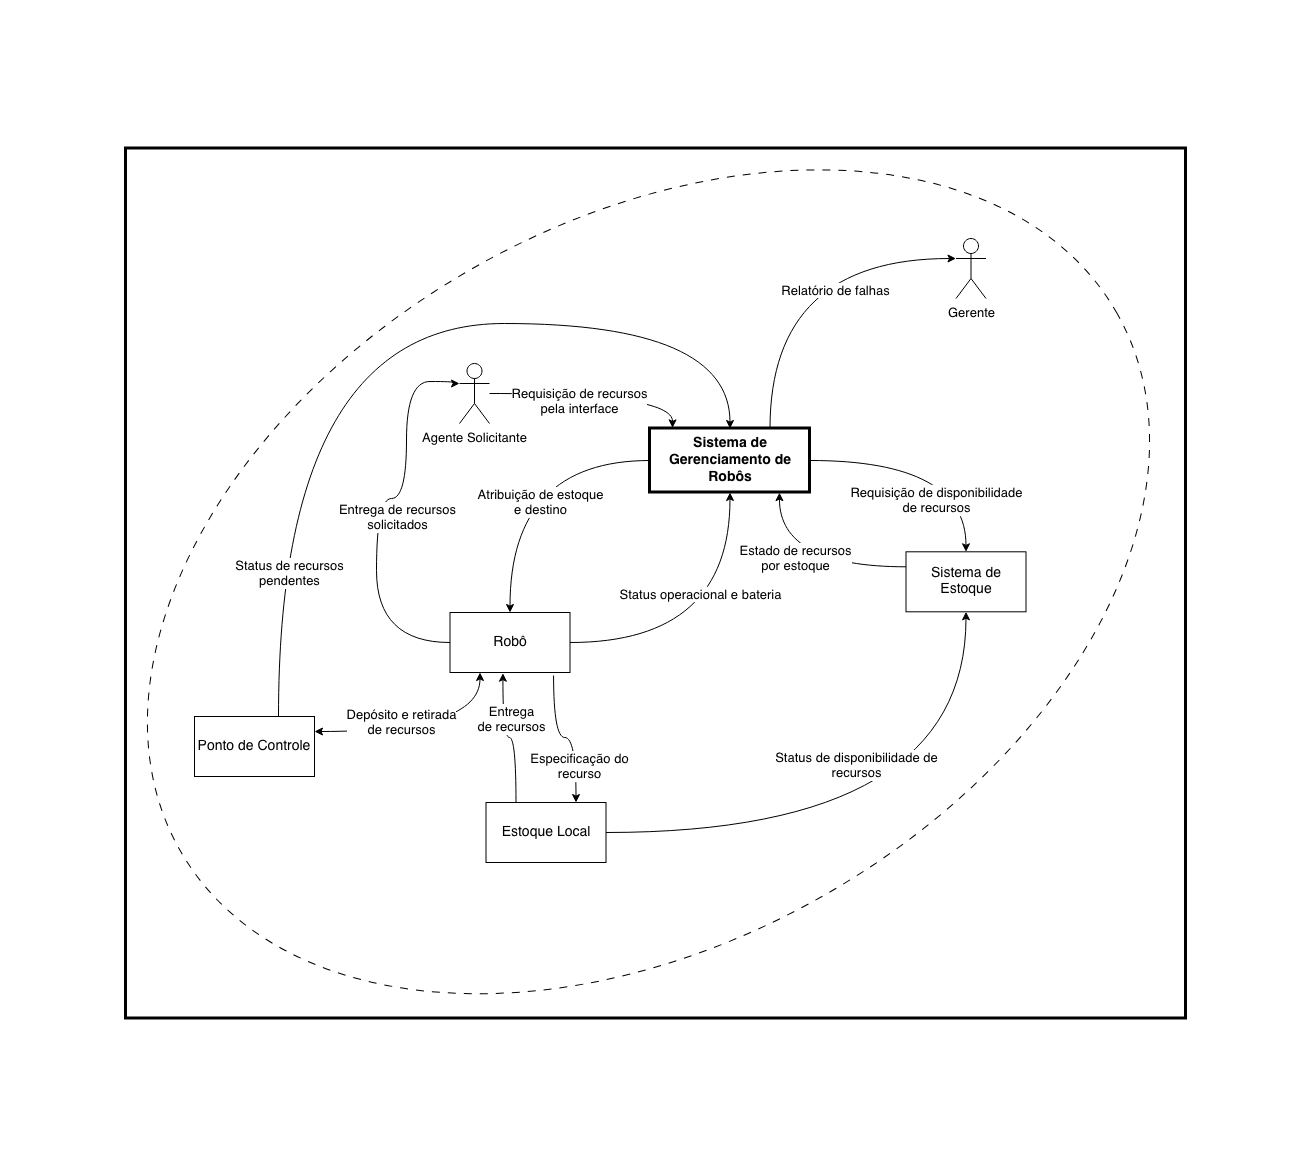

The diagram above was exported from draw.io. Its source (the exported page's mxGraphModel, read from the mxfile embedded in the PNG):
<mxGraphModel dx="3158" dy="2156" grid="0" gridSize="10" guides="1" tooltips="1" connect="1" arrows="1" fold="1" page="1" pageScale="1" pageWidth="1920" pageHeight="1200" math="0" shadow="0">
  <root>
    <mxCell id="0" />
    <mxCell id="1" parent="0" />
    <mxCell id="04NG--ZXwBIPATTmJzsa-67" parent="1" style="rounded=0;whiteSpace=wrap;html=1;strokeWidth=3;" value="" vertex="1">
      <mxGeometry height="870" width="1060" x="-1482.5" y="-1050" as="geometry" />
    </mxCell>
    <mxCell id="04NG--ZXwBIPATTmJzsa-38" parent="1" style="ellipse;whiteSpace=wrap;html=1;fillColor=none;dashed=1;dashPattern=8 8;rotation=-30;" value="" vertex="1">
      <mxGeometry height="718.66" width="1080" x="-1500" y="-976.03" as="geometry" />
    </mxCell>
    <mxCell id="04NG--ZXwBIPATTmJzsa-15" edge="1" parent="1" source="04NG--ZXwBIPATTmJzsa-1" style="edgeStyle=orthogonalEdgeStyle;rounded=0;orthogonalLoop=1;jettySize=auto;html=1;entryX=0.5;entryY=0;entryDx=0;entryDy=0;curved=1;" target="04NG--ZXwBIPATTmJzsa-14">
      <mxGeometry relative="1" as="geometry" />
    </mxCell>
    <mxCell id="04NG--ZXwBIPATTmJzsa-21" connectable="0" parent="04NG--ZXwBIPATTmJzsa-15" style="edgeLabel;html=1;align=center;verticalAlign=middle;resizable=0;points=[];fontSize=13;" value="&lt;div&gt;Atribuição de estoque&lt;/div&gt;&lt;div&gt;e destino&lt;/div&gt;" vertex="1">
      <mxGeometry relative="1" x="0.2087" y="15" as="geometry">
        <mxPoint x="15" y="5" as="offset" />
      </mxGeometry>
    </mxCell>
    <mxCell id="04NG--ZXwBIPATTmJzsa-30" edge="1" parent="1" source="04NG--ZXwBIPATTmJzsa-1" style="edgeStyle=orthogonalEdgeStyle;rounded=0;orthogonalLoop=1;jettySize=auto;html=1;curved=1;" target="04NG--ZXwBIPATTmJzsa-11">
      <mxGeometry relative="1" as="geometry" />
    </mxCell>
    <mxCell id="04NG--ZXwBIPATTmJzsa-31" connectable="0" parent="04NG--ZXwBIPATTmJzsa-30" style="edgeLabel;html=1;align=center;verticalAlign=middle;resizable=0;points=[];fontSize=13;" value="&lt;div&gt;Requisição de disponibilidade&lt;/div&gt;&lt;div&gt;de recursos&lt;/div&gt;" vertex="1">
      <mxGeometry relative="1" x="0.025" as="geometry">
        <mxPoint y="39" as="offset" />
      </mxGeometry>
    </mxCell>
    <mxCell id="04NG--ZXwBIPATTmJzsa-1" parent="1" style="rounded=0;whiteSpace=wrap;html=1;strokeWidth=3;" value="&lt;font style=&quot;font-size: 14px;&quot;&gt;&lt;b&gt;Sistema de Gerenciamento de Robôs&lt;/b&gt;&lt;/font&gt;" vertex="1">
      <mxGeometry height="64" width="160" x="-958.5" y="-770" as="geometry" />
    </mxCell>
    <mxCell id="04NG--ZXwBIPATTmJzsa-54" edge="1" parent="1" source="04NG--ZXwBIPATTmJzsa-2" style="edgeStyle=orthogonalEdgeStyle;rounded=0;orthogonalLoop=1;jettySize=auto;html=1;curved=1;entryX=0.141;entryY=-0.01;entryDx=0;entryDy=0;entryPerimeter=0;" target="04NG--ZXwBIPATTmJzsa-1">
      <mxGeometry relative="1" as="geometry" />
    </mxCell>
    <mxCell id="04NG--ZXwBIPATTmJzsa-55" connectable="0" parent="04NG--ZXwBIPATTmJzsa-54" style="edgeLabel;html=1;align=center;verticalAlign=middle;resizable=0;points=[];fontSize=13;" value="&lt;div&gt;Requisição de recursos&lt;/div&gt;&lt;div&gt;pela interface&lt;/div&gt;" vertex="1">
      <mxGeometry relative="1" x="-0.0787" y="-21" as="geometry">
        <mxPoint x="-11" y="-14" as="offset" />
      </mxGeometry>
    </mxCell>
    <mxCell id="04NG--ZXwBIPATTmJzsa-2" parent="1" style="shape=umlActor;verticalLabelPosition=bottom;verticalAlign=top;html=1;outlineConnect=0;" value="&lt;font style=&quot;font-size: 13px;&quot;&gt;Agente Solicitante&lt;/font&gt;" vertex="1">
      <mxGeometry height="60" width="30" x="-1149" y="-835" as="geometry" />
    </mxCell>
    <mxCell id="04NG--ZXwBIPATTmJzsa-11" parent="1" style="rounded=0;whiteSpace=wrap;html=1;" value="&lt;font style=&quot;font-size: 14px;&quot;&gt;Sistema de Estoque&lt;/font&gt;" vertex="1">
      <mxGeometry height="60" width="120" x="-702.5" y="-646.7" as="geometry" />
    </mxCell>
    <mxCell id="04NG--ZXwBIPATTmJzsa-19" edge="1" parent="1" source="04NG--ZXwBIPATTmJzsa-14" style="edgeStyle=orthogonalEdgeStyle;rounded=0;orthogonalLoop=1;jettySize=auto;html=1;curved=1;" target="04NG--ZXwBIPATTmJzsa-1">
      <mxGeometry relative="1" as="geometry" />
    </mxCell>
    <mxCell id="04NG--ZXwBIPATTmJzsa-20" connectable="0" parent="04NG--ZXwBIPATTmJzsa-19" style="edgeLabel;html=1;align=center;verticalAlign=middle;resizable=0;points=[];fontSize=13;" value="Status operacional e bateria" vertex="1">
      <mxGeometry relative="1" x="0.344" y="15" as="geometry">
        <mxPoint x="-15" as="offset" />
      </mxGeometry>
    </mxCell>
    <mxCell id="04NG--ZXwBIPATTmJzsa-22" edge="1" parent="1" source="04NG--ZXwBIPATTmJzsa-14" style="edgeStyle=orthogonalEdgeStyle;rounded=0;orthogonalLoop=1;jettySize=auto;html=1;curved=1;entryX=0;entryY=0.3333333333333333;entryDx=0;entryDy=0;entryPerimeter=0;" target="04NG--ZXwBIPATTmJzsa-2">
      <mxGeometry relative="1" as="geometry">
        <Array as="points">
          <mxPoint x="-1232" y="-556" />
          <mxPoint x="-1232" y="-700" />
          <mxPoint x="-1202" y="-700" />
          <mxPoint x="-1202" y="-817" />
          <mxPoint x="-1155" y="-817" />
          <mxPoint x="-1155" y="-815" />
        </Array>
        <mxPoint x="-1202.5" y="-770" as="targetPoint" />
      </mxGeometry>
    </mxCell>
    <mxCell id="04NG--ZXwBIPATTmJzsa-23" connectable="0" parent="04NG--ZXwBIPATTmJzsa-22" style="edgeLabel;html=1;align=center;verticalAlign=middle;resizable=0;points=[];fontSize=13;" value="&lt;div&gt;Entrega de recursos&lt;/div&gt;&lt;div&gt;solicitados&lt;/div&gt;" vertex="1">
      <mxGeometry relative="1" x="0.1922" y="-26" as="geometry">
        <mxPoint x="-36" y="21" as="offset" />
      </mxGeometry>
    </mxCell>
    <mxCell id="04NG--ZXwBIPATTmJzsa-33" edge="1" parent="1" source="04NG--ZXwBIPATTmJzsa-14" style="edgeStyle=orthogonalEdgeStyle;rounded=0;orthogonalLoop=1;jettySize=auto;html=1;exitX=0.25;exitY=1;exitDx=0;exitDy=0;entryX=1;entryY=0.25;entryDx=0;entryDy=0;curved=1;startArrow=classic;startFill=1;" target="04NG--ZXwBIPATTmJzsa-32">
      <mxGeometry relative="1" as="geometry" />
    </mxCell>
    <mxCell id="04NG--ZXwBIPATTmJzsa-34" connectable="0" parent="04NG--ZXwBIPATTmJzsa-33" style="edgeLabel;html=1;align=center;verticalAlign=middle;resizable=0;points=[];fontSize=13;" value="&lt;div&gt;Depósito e retirada&lt;/div&gt;&lt;div&gt;de recursos&lt;/div&gt;" vertex="1">
      <mxGeometry relative="1" x="0.2343" y="-10" as="geometry">
        <mxPoint x="1" as="offset" />
      </mxGeometry>
    </mxCell>
    <mxCell id="04NG--ZXwBIPATTmJzsa-62" edge="1" parent="1" source="04NG--ZXwBIPATTmJzsa-14" style="edgeStyle=orthogonalEdgeStyle;rounded=0;orthogonalLoop=1;jettySize=auto;html=1;exitX=0.863;exitY=1.051;exitDx=0;exitDy=0;entryX=0.75;entryY=0;entryDx=0;entryDy=0;curved=1;exitPerimeter=0;" target="04NG--ZXwBIPATTmJzsa-25">
      <mxGeometry relative="1" as="geometry" />
    </mxCell>
    <mxCell id="04NG--ZXwBIPATTmJzsa-63" connectable="0" parent="04NG--ZXwBIPATTmJzsa-62" style="edgeLabel;html=1;align=center;verticalAlign=middle;resizable=0;points=[];fontSize=13;" value="&lt;div&gt;Especificação do&lt;/div&gt;&lt;div&gt;recurso&lt;/div&gt;" vertex="1">
      <mxGeometry relative="1" x="0.513" y="3" as="geometry">
        <mxPoint as="offset" />
      </mxGeometry>
    </mxCell>
    <mxCell id="04NG--ZXwBIPATTmJzsa-14" parent="1" style="rounded=0;whiteSpace=wrap;html=1;" value="&lt;font style=&quot;font-size: 14px;&quot;&gt;Robô&lt;/font&gt;" vertex="1">
      <mxGeometry height="60" width="120" x="-1158.5" y="-586" as="geometry" />
    </mxCell>
    <mxCell id="04NG--ZXwBIPATTmJzsa-26" edge="1" parent="1" source="04NG--ZXwBIPATTmJzsa-25" style="edgeStyle=orthogonalEdgeStyle;rounded=0;orthogonalLoop=1;jettySize=auto;html=1;entryX=0.5;entryY=1;entryDx=0;entryDy=0;curved=1;" target="04NG--ZXwBIPATTmJzsa-11">
      <mxGeometry relative="1" as="geometry" />
    </mxCell>
    <mxCell id="04NG--ZXwBIPATTmJzsa-29" connectable="0" parent="04NG--ZXwBIPATTmJzsa-26" style="edgeLabel;html=1;align=center;verticalAlign=middle;resizable=0;points=[];fontSize=13;" value="&lt;div&gt;Status de disponibilidade de&lt;/div&gt;&lt;div&gt;recursos&lt;/div&gt;" vertex="1">
      <mxGeometry relative="1" x="-0.1409" y="69" as="geometry">
        <mxPoint y="1" as="offset" />
      </mxGeometry>
    </mxCell>
    <mxCell id="04NG--ZXwBIPATTmJzsa-45" edge="1" parent="1" source="04NG--ZXwBIPATTmJzsa-25" style="edgeStyle=orthogonalEdgeStyle;rounded=0;orthogonalLoop=1;jettySize=auto;html=1;exitX=0.25;exitY=0;exitDx=0;exitDy=0;entryX=0.441;entryY=1.012;entryDx=0;entryDy=0;curved=1;entryPerimeter=0;" target="04NG--ZXwBIPATTmJzsa-14">
      <mxGeometry relative="1" as="geometry" />
    </mxCell>
    <mxCell id="04NG--ZXwBIPATTmJzsa-47" connectable="0" parent="04NG--ZXwBIPATTmJzsa-45" style="edgeLabel;html=1;align=center;verticalAlign=middle;resizable=0;points=[];fontSize=13;" value="&lt;div&gt;Entrega&lt;/div&gt;&lt;div&gt;de recursos&lt;/div&gt;" vertex="1">
      <mxGeometry relative="1" x="0.0692" y="-3" as="geometry">
        <mxPoint x="6" y="-16" as="offset" />
      </mxGeometry>
    </mxCell>
    <mxCell id="04NG--ZXwBIPATTmJzsa-25" parent="1" style="rounded=0;whiteSpace=wrap;html=1;" value="&lt;font style=&quot;font-size: 14px;&quot;&gt;Estoque Local&lt;/font&gt;" vertex="1">
      <mxGeometry height="60" width="120" x="-1122.5" y="-396" as="geometry" />
    </mxCell>
    <mxCell id="KgU23K2PfkdINaqe9bty-1" edge="1" parent="1" source="04NG--ZXwBIPATTmJzsa-32" style="edgeStyle=orthogonalEdgeStyle;rounded=0;orthogonalLoop=1;jettySize=auto;html=1;entryX=0.5;entryY=0;entryDx=0;entryDy=0;curved=1;" target="04NG--ZXwBIPATTmJzsa-1">
      <mxGeometry relative="1" as="geometry">
        <Array as="points">
          <mxPoint x="-1330" y="-875" />
          <mxPoint x="-878" y="-875" />
        </Array>
      </mxGeometry>
    </mxCell>
    <mxCell id="KgU23K2PfkdINaqe9bty-3" connectable="0" parent="KgU23K2PfkdINaqe9bty-1" style="edgeLabel;html=1;align=center;verticalAlign=middle;resizable=0;points=[];fontSize=13;" value="&lt;div&gt;Status de recursos&lt;/div&gt;&lt;div&gt;pendentes&lt;/div&gt;" vertex="1">
      <mxGeometry relative="1" x="-0.6974" y="-10" as="geometry">
        <mxPoint as="offset" />
      </mxGeometry>
    </mxCell>
    <mxCell id="04NG--ZXwBIPATTmJzsa-32" parent="1" style="rounded=0;whiteSpace=wrap;html=1;" value="&lt;font style=&quot;font-size: 14px;&quot;&gt;Ponto de Controle&lt;/font&gt;" vertex="1">
      <mxGeometry height="60" width="120" x="-1414" y="-482" as="geometry" />
    </mxCell>
    <mxCell id="04NG--ZXwBIPATTmJzsa-39" parent="1" style="shape=umlActor;verticalLabelPosition=bottom;verticalAlign=top;html=1;outlineConnect=0;" value="&lt;font style=&quot;font-size: 13px;&quot;&gt;Gerente&lt;/font&gt;" vertex="1">
      <mxGeometry height="60" width="30" x="-652.5" y="-960" as="geometry" />
    </mxCell>
    <mxCell id="04NG--ZXwBIPATTmJzsa-41" edge="1" parent="1" source="04NG--ZXwBIPATTmJzsa-1" style="edgeStyle=orthogonalEdgeStyle;rounded=0;orthogonalLoop=1;jettySize=auto;html=1;exitX=0.75;exitY=0;exitDx=0;exitDy=0;entryX=0;entryY=0.3333333333333333;entryDx=0;entryDy=0;entryPerimeter=0;curved=1;" target="04NG--ZXwBIPATTmJzsa-39">
      <mxGeometry relative="1" as="geometry" />
    </mxCell>
    <mxCell id="04NG--ZXwBIPATTmJzsa-42" connectable="0" parent="04NG--ZXwBIPATTmJzsa-41" style="edgeLabel;html=1;align=center;verticalAlign=middle;resizable=0;points=[];fontSize=13;" value="Relatório de falhas" vertex="1">
      <mxGeometry relative="1" x="0.3218" y="-31" as="geometry">
        <mxPoint as="offset" />
      </mxGeometry>
    </mxCell>
    <mxCell id="04NG--ZXwBIPATTmJzsa-64" edge="1" parent="1" source="04NG--ZXwBIPATTmJzsa-11" style="edgeStyle=orthogonalEdgeStyle;rounded=0;orthogonalLoop=1;jettySize=auto;html=1;exitX=0;exitY=0.25;exitDx=0;exitDy=0;entryX=0.809;entryY=1.002;entryDx=0;entryDy=0;entryPerimeter=0;curved=1;" target="04NG--ZXwBIPATTmJzsa-1">
      <mxGeometry relative="1" as="geometry" />
    </mxCell>
    <mxCell id="04NG--ZXwBIPATTmJzsa-65" connectable="0" parent="04NG--ZXwBIPATTmJzsa-64" style="edgeLabel;html=1;align=center;verticalAlign=middle;resizable=0;points=[];fontSize=13;" value="&lt;div&gt;Estado de recursos&lt;/div&gt;&lt;div&gt;por estoque&lt;/div&gt;" vertex="1">
      <mxGeometry relative="1" x="0.1104" y="-9" as="geometry">
        <mxPoint as="offset" />
      </mxGeometry>
    </mxCell>
  </root>
</mxGraphModel>